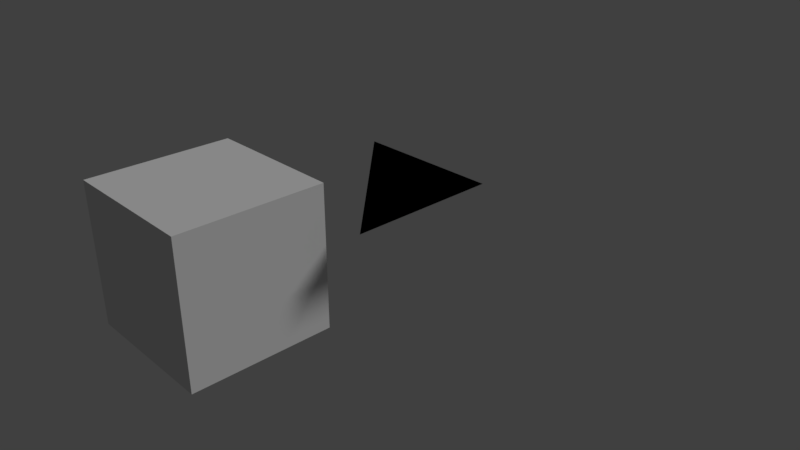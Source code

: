 # Source: meshColor.blend  (saved by Blender 2.78.4; exported with 4.5.12 LTS)
import bpy
from mathutils import Matrix  # noqa: F401  (used for matrix-valued properties, if any)

bpy.ops.wm.read_factory_settings(use_empty=True)
scene = bpy.context.scene
scene.name = 'Scene'

# ---- collections
col_collection_1 = bpy.data.collections.new('Collection 1'); scene.collection.children.link(col_collection_1)

# ---- materials (node trees are filled in below, after node groups)
mat_material_001 = bpy.data.materials.new('Material.001')
mat_material_001.alpha_threshold = 0.0
mat_material_001.use_transparent_shadow = False
mat_material_001.roughness = 0.5
mat_material_001.line_color = (0.0, 0.0, 0.0, 1.0)
mat_material = bpy.data.materials.new('Material')
mat_material.alpha_threshold = 0.0
mat_material.use_transparent_shadow = False
mat_material.roughness = 0.5
mat_material.line_color = (0.0, 0.0, 0.0, 1.0)

# ---- material node trees
mat_material.use_nodes = True; mat_material.node_tree.nodes.clear()
_N = mat_material.node_tree.nodes; _L = mat_material.node_tree.links
n0 = _N.new('NodeUndefined'); n0.name = 'Output'; n0.location = (279, 303)
n0.inputs[1].default_value = 1.0
n1 = _N.new('NodeUndefined'); n1.name = 'Geometry'; n1.location = (-575, 434)
n2 = _N.new('ShaderNodeMix'); n2.name = 'Mix'; n2.location = (-8, 233)
n2.data_type = 'RGBA'
n2.inputs[0].default_value = 0.9545
n3 = _N.new('NodeUndefined'); n3.name = 'Geometry.001'; n3.location = (-473, 124)
_L.new(n1.outputs[6], n2.inputs[6])
_L.new(n3.outputs[6], n2.inputs[7])
_L.new(n2.outputs[2], n0.inputs[0])

# ---- world
world_world = bpy.data.worlds.new('World'); scene.world = world_world
world_world.color = (0.05088, 0.05088, 0.05088)
world_world.use_sun_shadow = False
world_world.sun_shadow_jitter_overblur = 0.0
world_world.cycles.sampling_method = 'MANUAL'

# ---- cameras
cam_camera = bpy.data.cameras.new('Camera')
cam_camera.clip_end = 100.0
cam_camera.lens = 35.0
cam_camera.sensor_width = 32.0
cam_camera.sensor_height = 18.0
cam_camera.ortho_scale = 7.314
cam_camera.dof.focus_distance = 0.0
cam_camera.dof.aperture_fstop = 128.0

# ---- lights
light_lamp = bpy.data.lights.new('Lamp', 'SUN')
light_lamp.transmission_factor = 0.0
light_lamp.cutoff_distance = 30.0
light_lamp.angle = 0.1993
light_lamp.energy = 1.0
light_lamp.shadow_buffer_clip_start = 1.001
light_lamp.shadow_soft_size = 0.1
light_lamp.shadow_cascade_max_distance = 1000.0

# ---- meshes
me_cube_001 = bpy.data.meshes.new('Cube.001')
me_cube_001.from_pydata([(-1.0, -1.0, -1.0), (-1.0, -1.0, 1.0), (-1.0, 1.0, -1.0), (-1.0, 1.0, 1.0), (1.0, -1.0, -1.0), (1.0, -1.0, 1.0), (1.0, 1.0, -1.0), (1.0, 1.0, 1.0)], [], [(0, 1, 3, 2), (2, 3, 7, 6), (6, 7, 5, 4), (4, 5, 1, 0), (2, 6, 4, 0), (7, 3, 1, 5)])
_ca = me_cube_001.color_attributes.new('Col', 'BYTE_COLOR', 'CORNER')
_ca.data.foreach_set('color', [1.0, 0.0, 0.0, 1.0, 1.0, 0.0, 0.0, 1.0, 1.0, 0.02416, 0.02416, 1.0, 1.0, 0.0, 0.0, 1.0, 1.0, 0.0, 0.0, 1.0, 1.0, 0.0006071, 0.0006071, 1.0, 1.0, 0.002125, 0.002125, 1.0, 1.0, 0.0, 0.0, 1.0, 1.0, 0.0, 0.0, 1.0, 1.0, 0.0, 0.0, 1.0, 1.0, 0.0, 0.0, 1.0, 1.0, 0.004777, 0.004777, 1.0, 1.0, 0.0003035, 0.0003035, 1.0, 1.0, 0.0, 0.0, 1.0, 1.0, 0.0, 0.0, 1.0, 1.0, 0.01033, 0.01033, 1.0, 1.0, 0.0003035, 0.0003035, 1.0, 1.0, 0.009134, 0.009134, 1.0, 1.0, 0.0, 0.0, 1.0, 1.0, 0.0, 0.0, 1.0, 1.0, 0.0, 0.0, 1.0, 1.0, 0.0, 0.0, 1.0, 1.0, 0.0, 0.0, 1.0, 1.0, 0.0, 0.0, 1.0])
_ca = me_cube_001.color_attributes.new('Col.001', 'BYTE_COLOR', 'CORNER')
_ca.data.foreach_set('color', [0.0, 0.04667, 1.0, 1.0, 0.0, 0.04667, 1.0, 1.0, 0.0, 0.04667, 1.0, 1.0, 0.005605, 0.04092, 0.855, 1.0, 0.0003035, 0.04667, 0.9911, 1.0, 0.0, 0.04667, 1.0, 1.0, 0.0, 0.04667, 1.0, 1.0, 0.0, 0.04667, 1.0, 1.0, 0.0, 0.04667, 1.0, 1.0, 0.0009106, 0.04519, 0.9734, 1.0, 0.0, 0.04667, 1.0, 1.0, 0.0, 0.04667, 1.0, 1.0, 0.0, 0.04667, 1.0, 1.0, 0.0, 0.04667, 1.0, 1.0, 0.0, 0.04667, 1.0, 1.0, 0.0, 0.04667, 1.0, 1.0, 0.0, 0.04667, 1.0, 1.0, 0.0, 0.04667, 1.0, 1.0, 0.0, 0.04667, 1.0, 1.0, 0.0, 0.04667, 1.0, 1.0, 0.0009106, 0.04519, 0.9734, 1.0, 0.0, 0.04667, 1.0, 1.0, 0.0, 0.04667, 1.0, 1.0, 0.0, 0.04667, 1.0, 1.0])
me_cube_001.materials.append(mat_material_001)
me_cube_001.use_remesh_preserve_volume = False
me_cube_001.use_remesh_preserve_attributes = False
me_cube_001.use_mirror_vertex_groups = False
me_cube_001.update()
me_cube = bpy.data.meshes.new('Cube')
me_cube.from_pydata([(1.0, 1.0, 1.0), (1.0, -1.0, 1.0), (-1.0, 1.0, 1.0)], [], [(2, 1, 0)])
me_cube.polygons.foreach_set('use_smooth', [True] * 1)
_uv = me_cube.uv_layers.new(name='UVMap.008')
_uv.uv.foreach_set('vector', [1.0, 0.0, 0.0, 1.0, 0.0, 0.0])
_uv.active_render = True
_uv = me_cube.uv_layers.new(name='UVMap.001')
_uv.uv.foreach_set('vector', [1.0, 0.0, 0.0, 1.0, 0.0, 0.0])
_uv = me_cube.uv_layers.new(name='UVMap.002')
_uv.uv.foreach_set('vector', [1.0, 0.0, 0.0, 1.0, 0.0, 0.0])
_uv = me_cube.uv_layers.new(name='UVMap.003')
_uv.uv.foreach_set('vector', [1.0, 0.0, 0.0, 1.0, 0.0, 0.0])
_uv = me_cube.uv_layers.new(name='UVMap.004')
_uv.uv.foreach_set('vector', [1.0, 0.0, 0.0, 1.0, 0.0, 0.0])
_uv = me_cube.uv_layers.new(name='UVMap.005')
_uv.uv.foreach_set('vector', [1.0, 0.0, 0.0, 1.0, 0.0, 0.0])
_uv = me_cube.uv_layers.new(name='UVMap.006')
_uv.uv.foreach_set('vector', [1.0, 0.0, 0.0, 1.0, 0.0, 0.0])
_uv = me_cube.uv_layers.new(name='UVMap.007')
_uv.uv.foreach_set('vector', [1.0, 0.0, 0.0, 1.0, 0.0, 0.0])
_ca = me_cube.color_attributes.new('Col', 'BYTE_COLOR', 'CORNER')
_ca.data.foreach_set('color', [0.0, 1.0, 0.0, 1.0, 1.0, 0.0, 0.0, 1.0, 0.0, 0.0, 1.0, 1.0])
_ca = me_cube.color_attributes.new('Col.001', 'BYTE_COLOR', 'CORNER')
_ca.data.foreach_set('color', [0.0, 1.0, 0.0, 1.0, 1.0, 0.0, 0.0, 1.0, 0.0, 0.0, 1.0, 1.0])
_ca = me_cube.color_attributes.new('Col.002', 'BYTE_COLOR', 'CORNER')
_ca.data.foreach_set('color', [0.0, 1.0, 0.0, 1.0, 1.0, 0.0, 0.0, 1.0, 0.0, 0.0, 1.0, 1.0])
_ca = me_cube.color_attributes.new('Col.003', 'BYTE_COLOR', 'CORNER')
_ca.data.foreach_set('color', [0.0, 1.0, 0.0, 1.0, 1.0, 0.0, 0.0, 1.0, 0.0, 0.0, 1.0, 1.0])
_ca = me_cube.color_attributes.new('Col.004', 'BYTE_COLOR', 'CORNER')
_ca.data.foreach_set('color', [0.0, 1.0, 0.0, 1.0, 1.0, 0.0, 0.0, 1.0, 0.0, 0.0, 1.0, 1.0])
_ca = me_cube.color_attributes.new('Col.010', 'BYTE_COLOR', 'CORNER')
_ca.data.foreach_set('color', [0.0, 1.0, 0.0, 1.0, 1.0, 0.0, 0.0, 1.0, 0.0, 0.0, 1.0, 1.0])
_ca = me_cube.color_attributes.new('Col.006', 'BYTE_COLOR', 'CORNER')
_ca.data.foreach_set('color', [0.0, 1.0, 0.0, 1.0, 1.0, 0.0, 0.0, 1.0, 0.0, 0.0, 1.0, 1.0])
_ca = me_cube.color_attributes.new('UVMap', 'BYTE_COLOR', 'CORNER')
_ca.data.foreach_set('color', [0.0, 0.0, 0.0, 1.0, 0.0, 0.0, 0.0, 1.0, 0.1441, 0.0, 0.0, 1.0])
me_cube.materials.append(mat_material)
me_cube.use_remesh_preserve_volume = False
me_cube.use_remesh_preserve_attributes = False
me_cube.use_mirror_vertex_groups = False
me_cube.update()

# ---- objects
ob_cube_001 = bpy.data.objects.new('Cube.001', me_cube_001)
ob_cube = bpy.data.objects.new('Cube', me_cube)
ob_lamp = bpy.data.objects.new('Lamp', light_lamp)
ob_camera = bpy.data.objects.new('Camera', cam_camera)

# ---- transforms, parenting, visibility, modifiers, constraints
ob_cube_001.location = (-0.932, -1.745, 0.2414)
ob_cube_001.lineart.crease_threshold = 0.0
ob_cube.location = (0.0, 0.0, 0.0)
ob_cube.lock_rotations_4d = False
ob_cube.empty_display_type = 'ARROWS'
ob_cube.lineart.crease_threshold = 0.0
ob_lamp.location = (4.076, 1.005, 5.904)
ob_lamp.rotation_euler = (0.6503, 0.05522, 1.866)
ob_lamp.lock_rotations_4d = False
ob_lamp.empty_display_type = 'ARROWS'
ob_lamp.color = (0.0, 0.0, 0.0, 0.0)
ob_lamp.lineart.crease_threshold = 0.0
ob_camera.location = (7.481, -6.508, 5.344)
ob_camera.rotation_euler = (1.109, 0.0, 0.8149)
ob_camera.lock_rotations_4d = False
ob_camera.empty_display_type = 'ARROWS'
ob_camera.color = (0.0, 0.0, 0.0, 0.0)
ob_camera.display_type = 'WIRE'
ob_camera.lineart.crease_threshold = 0.0

# ---- collection membership
col_collection_1.objects.link(ob_cube_001)
col_collection_1.objects.link(ob_cube)
col_collection_1.objects.link(ob_lamp)
col_collection_1.objects.link(ob_camera)

# ---- scene / render settings (as saved in the file)
scene.camera = ob_camera
scene.frame_start = 1; scene.frame_end = 250; scene.frame_set(1)
scene.render.engine = 'BLENDER_EEVEE_NEXT'
scene.render.resolution_percentage = 50
scene.render.dither_intensity = 0.0
scene.cycles.use_denoising = False
scene.cycles.samples = 128
scene.cycles.sampling_pattern = 'TABULATED_SOBOL'
scene.cycles.use_adaptive_sampling = False
scene.cycles.use_light_tree = False
scene.cycles.blur_glossy = 0.0
scene.cycles.sample_clamp_indirect = 0.0
scene.view_settings.view_transform = 'Standard'
bpy.context.view_layer.update()
